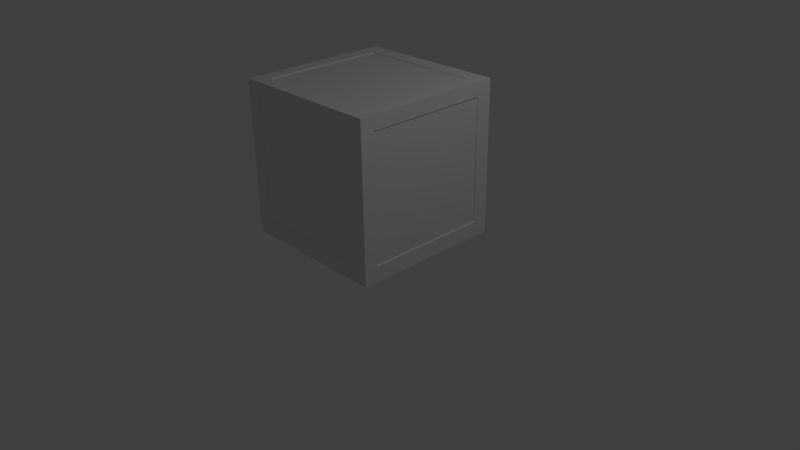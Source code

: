 # Source: Box.blend  (saved by Blender 2.77.0; exported with 4.5.12 LTS)
import bpy
from mathutils import Matrix  # noqa: F401  (used for matrix-valued properties, if any)

bpy.ops.wm.read_factory_settings(use_empty=True)
scene = bpy.context.scene
scene.name = 'Scene'

# ---- collections
col_collection_1 = bpy.data.collections.new('Collection 1'); scene.collection.children.link(col_collection_1)

# ---- materials (node trees are filled in below, after node groups)
mat_material = bpy.data.materials.new('Material')
mat_material.alpha_threshold = 0.0
mat_material.use_transparent_shadow = False
mat_material.roughness = 0.5
mat_material.line_color = (0.0, 0.0, 0.0, 1.0)

# ---- material node trees

# ---- world
world_world = bpy.data.worlds.new('World'); scene.world = world_world
world_world.color = (0.05088, 0.05088, 0.05088)
world_world.use_sun_shadow = False
world_world.sun_shadow_jitter_overblur = 0.0
world_world.cycles.sampling_method = 'MANUAL'

# ---- cameras
cam_camera = bpy.data.cameras.new('Camera')
cam_camera.clip_end = 100.0
cam_camera.lens = 35.0
cam_camera.sensor_width = 32.0
cam_camera.sensor_height = 18.0
cam_camera.ortho_scale = 7.314
cam_camera.dof.focus_distance = 0.0
cam_camera.dof.aperture_fstop = 128.0

# ---- lights
light_lamp = bpy.data.lights.new('Lamp', 'POINT')
light_lamp.transmission_factor = 0.0
light_lamp.cutoff_distance = 30.0
light_lamp.energy = 100.0
light_lamp.shadow_buffer_clip_start = 1.001
light_lamp.shadow_soft_size = 0.1
light_lamp.shadow_maximum_resolution = 0.006
light_lamp.use_absolute_resolution = True

# ---- meshes
me_cube = bpy.data.meshes.new('Cube')
me_cube.from_pydata([(1.0, 1.0, -1.0), (1.0, -1.0, -1.0), (-1.0, -1.0, -1.0), (-1.0, 1.0, -1.0), (1.0, 1.0, 1.0), (1.0, -1.0, 1.0), (-1.0, -1.0, 1.0), (-1.0, 1.0, 1.0), (0.8, 1.0, -1.0), (0.8, -1.0, -1.0), (0.8, 1.0, 1.0), (0.8, -1.0, 1.0), (-0.82, 1.0, -1.0), (-0.82, -1.0, -1.0), (-0.82, 1.0, 1.0), (-0.82, -1.0, 1.0), (1.0, 0.8, -1.0), (-1.0, 0.8, -1.0), (1.0, 0.8, 1.0), (-1.0, 0.8, 1.0), (0.8, 0.8, 1.0), (0.8, 0.8, -1.0), (-0.82, 0.8, 1.0), (-0.82, 0.8, -1.0), (1.0, -0.82, -1.0), (1.0, -0.82, 1.0), (0.8, -0.82, 1.0), (-0.82, -0.82, 1.0), (-1.0, -0.82, -1.0), (-1.0, -0.82, 1.0), (0.8, -0.82, -1.0), (-0.82, -0.82, -1.0), (1.0, 1.0, -0.8), (1.0, -1.0, -0.8), (-1.0, -1.0, -0.8), (-1.0, 1.0, -0.8), (0.8, 1.0, -0.8), (0.8, -1.0, -0.8), (-0.82, 1.0, -0.8), (-0.82, -1.0, -0.8), (-1.0, 0.8, -0.8), (1.0, 0.8, -0.8), (-1.0, -0.82, -0.8), (1.0, -0.82, -0.8), (1.0, 1.0, 0.82), (1.0, -1.0, 0.82), (-1.0, -1.0, 0.82), (-1.0, 1.0, 0.82), (0.8, 1.0, 0.82), (-0.82, 1.0, 0.82), (0.8, -1.0, 0.82), (-0.82, -1.0, 0.82), (-1.0, 0.8, 0.82), (1.0, 0.8, 0.82), (-1.0, -0.82, 0.82), (1.0, -0.82, 0.82), (0.8, -1.0, 0.82), (0.8, -1.0, -0.8), (-0.82, -1.0, 0.82), (-0.82, -1.0, -0.8), (-1.0, 0.8, 0.82), (-1.0, 0.8, -0.8), (1.0, 0.8, 0.82), (1.0, 0.8, -0.8), (-1.0, -0.82, 0.82), (-1.0, -0.82, -0.8), (1.0, -0.82, 0.82), (1.0, -0.82, -0.8), (0.8, 1.0, -0.8), (-0.82, 1.0, -0.8), (0.8, 1.0, 0.82), (-0.82, 1.0, 0.82), (0.7875, -0.8074, -0.9843), (0.7875, 0.7875, -0.9843), (-0.8074, -0.8074, -0.9843), (-0.8074, 0.7875, -0.9843), (-0.8074, 0.7875, 0.9846), (0.7875, 0.7875, 0.9846), (0.7875, -0.8074, 0.9846), (-0.8074, -0.8074, 0.9846), (0.7875, -0.9846, 0.8074), (0.7875, -0.9846, -0.7875), (-0.8074, -0.9846, 0.8074), (-0.8074, -0.9846, -0.7875), (-0.9846, 0.7875, 0.8074), (-0.9846, 0.7875, -0.7875), (0.9843, 0.7875, 0.8074), (0.9843, 0.7875, -0.7875), (-0.9846, -0.8074, 0.8074), (-0.9846, -0.8074, -0.7875), (0.9843, -0.8074, 0.8074), (0.9843, -0.8074, -0.7875), (0.7875, 0.9843, -0.7875), (-0.8074, 0.9843, -0.7875), (0.7875, 0.9843, 0.8074), (-0.8074, 0.9843, 0.8074)], [], [(31, 13, 2, 28), (27, 29, 6, 15), (55, 25, 5, 45), (51, 15, 6, 46), (52, 19, 7, 47), (38, 12, 3, 35), (32, 0, 8, 36), (45, 5, 11, 50), (25, 26, 11, 5), (24, 1, 9, 30), (36, 8, 12, 38), (50, 11, 15, 51), (26, 27, 15, 11), (30, 9, 13, 31), (8, 21, 23, 12), (10, 14, 22, 20), (0, 16, 21, 8), (4, 10, 20, 18), (54, 29, 19, 52), (44, 4, 18, 53), (14, 7, 19, 22), (12, 23, 17, 3), (46, 6, 29, 54), (60, 61, 85, 84), (23, 21, 73, 75), (16, 24, 30, 21), (18, 20, 26, 25), (53, 18, 25, 55), (22, 19, 29, 27), (23, 31, 28, 17), (16, 41, 43, 24), (2, 34, 42, 28), (0, 32, 41, 16), (28, 42, 40, 17), (9, 37, 39, 13), (48, 36, 68, 70), (1, 33, 37, 9), (44, 32, 36, 48), (49, 38, 35, 47), (17, 40, 35, 3), (13, 39, 34, 2), (24, 43, 33, 1), (14, 49, 47, 7), (4, 44, 48, 10), (10, 48, 49, 14), (37, 50, 56, 57), (34, 46, 54, 42), (32, 44, 53, 41), (54, 52, 60, 64), (43, 41, 63, 67), (33, 45, 50, 37), (40, 52, 47, 35), (39, 51, 46, 34), (43, 55, 45, 33), (68, 69, 93, 92), (31, 23, 75, 74), (58, 59, 83, 82), (59, 57, 81, 83), (50, 51, 58, 56), (38, 49, 71, 69), (51, 39, 59, 58), (40, 42, 65, 61), (52, 40, 61, 60), (49, 48, 70, 71), (39, 37, 57, 59), (41, 53, 62, 63), (53, 55, 66, 62), (36, 38, 69, 68), (42, 54, 64, 65), (55, 43, 67, 66), (73, 72, 74, 75), (77, 76, 79, 78), (94, 92, 93, 95), (87, 86, 90, 91), (89, 88, 84, 85), (81, 80, 82, 83), (70, 68, 92, 94), (20, 22, 76, 77), (63, 62, 86, 87), (69, 71, 95, 93), (65, 64, 88, 89), (30, 31, 74, 72), (71, 70, 94, 95), (26, 20, 77, 78), (66, 67, 91, 90), (27, 26, 78, 79), (62, 66, 90, 86), (22, 27, 79, 76), (67, 63, 87, 91), (21, 30, 72, 73), (64, 60, 84, 88), (61, 65, 89, 85), (57, 56, 80, 81), (56, 58, 82, 80)])
_uv = me_cube.uv_layers.new(name='UVMap')
_uv.uv.foreach_set('vector', [0.1724, 0.6128, 0.1507, 0.6545, 0.1279, 0.6167, 0.149, 0.593, 0.1661, 0.1484, 0.1455, 0.169, 0.1269, 0.1536, 0.1411, 0.1092, 0.614, 0.1752, 0.5934, 0.1522, 0.6133, 0.1296, 0.654, 0.1511, 0.03019, 0.05373, 0.1411, 0.1092, 0.1269, 0.1536, 0.0898, 0.1647, 0.2845, 0.3096, 0.2916, 0.2981, 0.3006, 0.3052, 0.2981, 0.3137, 0.3133, 0.4322, 0.3135, 0.4442, 0.3042, 0.4429, 0.3023, 0.4331, 0.4345, 0.4288, 0.4319, 0.4374, 0.4234, 0.4405, 0.4223, 0.4282, 0.654, 0.1511, 0.6133, 0.1296, 0.5934, 0.08538, 0.7109, 0.02547, 0.5934, 0.1522, 0.5674, 0.1272, 0.5934, 0.08538, 0.6133, 0.1296, 0.5895, 0.577, 0.6068, 0.5944, 0.594, 0.6391, 0.5665, 0.6011, 0.4223, 0.4282, 0.4234, 0.4405, 0.3135, 0.4442, 0.3133, 0.4322, 0.7109, 0.02547, 0.5934, 0.08538, 0.1411, 0.1092, 0.03019, 0.05373, 0.5674, 0.1272, 0.1661, 0.1484, 0.1411, 0.1092, 0.5934, 0.08538, 0.5665, 0.6011, 0.594, 0.6391, 0.1507, 0.6545, 0.1724, 0.6128, 0.4234, 0.4405, 0.4282, 0.4537, 0.3091, 0.4584, 0.3135, 0.4442, 0.423, 0.3036, 0.3086, 0.3032, 0.3035, 0.2889, 0.4278, 0.2897, 0.4319, 0.4374, 0.4405, 0.4456, 0.4282, 0.4537, 0.4234, 0.4405, 0.4341, 0.3064, 0.423, 0.3036, 0.4278, 0.2897, 0.441, 0.2983, 0.1264, 0.1903, 0.1455, 0.169, 0.2916, 0.2981, 0.2845, 0.3096, 0.4355, 0.3151, 0.4341, 0.3064, 0.441, 0.2983, 0.4494, 0.31, 0.3086, 0.3032, 0.3006, 0.3052, 0.2916, 0.2981, 0.3035, 0.2889, 0.3135, 0.4442, 0.3091, 0.4584, 0.2973, 0.4501, 0.3042, 0.4429, 0.0898, 0.1647, 0.1269, 0.1536, 0.1455, 0.169, 0.1264, 0.1903, 0.2822, 0.3113, 0.286, 0.4365, 0.2834, 0.435, 0.2795, 0.3129, 0.3091, 0.4584, 0.4282, 0.4537, 0.427, 0.4563, 0.3104, 0.4607, 0.4405, 0.4456, 0.5895, 0.577, 0.5665, 0.6011, 0.4282, 0.4537, 0.441, 0.2983, 0.4278, 0.2897, 0.5674, 0.1272, 0.5934, 0.1522, 0.4494, 0.31, 0.441, 0.2983, 0.5934, 0.1522, 0.614, 0.1752, 0.3035, 0.2889, 0.2916, 0.2981, 0.1455, 0.169, 0.1661, 0.1484, 0.3091, 0.4584, 0.1724, 0.6128, 0.149, 0.593, 0.2973, 0.4501, 0.4405, 0.4456, 0.4478, 0.4331, 0.6123, 0.5538, 0.5895, 0.577, 0.1279, 0.6167, 0.08121, 0.5955, 0.1235, 0.5682, 0.149, 0.593, 0.4319, 0.4374, 0.4345, 0.4288, 0.4478, 0.4331, 0.4405, 0.4456, 0.149, 0.593, 0.1235, 0.5682, 0.2887, 0.4377, 0.2973, 0.4501, 0.594, 0.6391, 0.7156, 0.7026, 0.02682, 0.7163, 0.1507, 0.6545, 0.4227, 0.3153, 0.4223, 0.4282, 0.4201, 0.4266, 0.4209, 0.3174, 0.6068, 0.5944, 0.6488, 0.5814, 0.7156, 0.7026, 0.594, 0.6391, 0.4355, 0.3151, 0.4345, 0.4288, 0.4223, 0.4282, 0.4227, 0.3153, 0.3094, 0.3143, 0.3133, 0.4322, 0.3023, 0.4331, 0.2981, 0.3137, 0.2973, 0.4501, 0.2887, 0.4377, 0.3023, 0.4331, 0.3042, 0.4429, 0.1507, 0.6545, 0.02682, 0.7163, 0.08121, 0.5955, 0.1279, 0.6167, 0.5895, 0.577, 0.6123, 0.5538, 0.6488, 0.5814, 0.6068, 0.5944, 0.3086, 0.3032, 0.3094, 0.3143, 0.2981, 0.3137, 0.3006, 0.3052, 0.4341, 0.3064, 0.4355, 0.3151, 0.4227, 0.3153, 0.423, 0.3036, 0.423, 0.3036, 0.4227, 0.3153, 0.3094, 0.3143, 0.3086, 0.3032, 0.7156, 0.7026, 0.7109, 0.02547, 0.7245, 0.01398, 0.7267, 0.7161, 0.08121, 0.5955, 0.0898, 0.1647, 0.1264, 0.1903, 0.1235, 0.5682, 0.4345, 0.4288, 0.4355, 0.3151, 0.4494, 0.31, 0.4478, 0.4331, 0.1264, 0.1903, 0.2845, 0.3096, 0.2822, 0.3113, 0.1338, 0.1996, 0.6123, 0.5538, 0.4478, 0.4331, 0.4501, 0.4314, 0.6049, 0.5445, 0.6488, 0.5814, 0.654, 0.1511, 0.7109, 0.02547, 0.7156, 0.7026, 0.2887, 0.4377, 0.2845, 0.3096, 0.2981, 0.3137, 0.3023, 0.4331, 0.02682, 0.7163, 0.03019, 0.05373, 0.0898, 0.1647, 0.08121, 0.5955, 0.6123, 0.5538, 0.614, 0.1752, 0.654, 0.1511, 0.6488, 0.5814, 0.4201, 0.4266, 0.315, 0.43, 0.3171, 0.4278, 0.4181, 0.4247, 0.1724, 0.6128, 0.3091, 0.4584, 0.3104, 0.4607, 0.1825, 0.6066, 0.01943, 0.04059, 0.01335, 0.7275, 0.0002238, 0.7425, 0.004354, 0.02572, 0.01335, 0.7275, 0.7267, 0.7161, 0.7392, 0.7285, 0.0002238, 0.7425, 0.7109, 0.02547, 0.03019, 0.05373, 0.01943, 0.04059, 0.7245, 0.01398, 0.3133, 0.4322, 0.3094, 0.3143, 0.3117, 0.3161, 0.315, 0.43, 0.03019, 0.05373, 0.02682, 0.7163, 0.01335, 0.7275, 0.01943, 0.04059, 0.2887, 0.4377, 0.1235, 0.5682, 0.1286, 0.5584, 0.286, 0.4365, 0.2845, 0.3096, 0.2887, 0.4377, 0.286, 0.4365, 0.2822, 0.3113, 0.3094, 0.3143, 0.4227, 0.3153, 0.4209, 0.3174, 0.3117, 0.3161, 0.02682, 0.7163, 0.7156, 0.7026, 0.7267, 0.7161, 0.01335, 0.7275, 0.4478, 0.4331, 0.4494, 0.31, 0.452, 0.3113, 0.4501, 0.4314, 0.4494, 0.31, 0.614, 0.1752, 0.6089, 0.1853, 0.452, 0.3113, 0.4223, 0.4282, 0.3133, 0.4322, 0.315, 0.43, 0.4201, 0.4266, 0.1235, 0.5682, 0.1264, 0.1903, 0.1338, 0.1996, 0.1286, 0.5584, 0.614, 0.1752, 0.6123, 0.5538, 0.6049, 0.5445, 0.6089, 0.1853, 0.9892, 0.9998, 0.7396, 0.9998, 0.7396, 0.7502, 0.9892, 0.7502, 0.9892, 0.2498, 0.7396, 0.2498, 0.7396, 0.0002239, 0.9892, 0.0002238, 0.2498, 0.743, 0.2498, 0.9925, 0.0002238, 0.9925, 0.0002238, 0.743, 0.9892, 0.2502, 0.9892, 0.4998, 0.7396, 0.4998, 0.7396, 0.2502, 0.2502, 0.9925, 0.2502, 0.743, 0.4998, 0.743, 0.4998, 0.9925, 0.9892, 0.5002, 0.9892, 0.7498, 0.7396, 0.7498, 0.7396, 0.5002, 0.4209, 0.3174, 0.4201, 0.4266, 0.4181, 0.4247, 0.4187, 0.3195, 0.4278, 0.2897, 0.3035, 0.2889, 0.3047, 0.2865, 0.4264, 0.2871, 0.4501, 0.4314, 0.452, 0.3113, 0.4547, 0.3129, 0.4526, 0.4298, 0.315, 0.43, 0.3117, 0.3161, 0.3141, 0.3184, 0.3171, 0.4278, 0.1286, 0.5584, 0.1338, 0.1996, 0.1406, 0.2096, 0.135, 0.5482, 0.5665, 0.6011, 0.1724, 0.6128, 0.1825, 0.6066, 0.5558, 0.5947, 0.3117, 0.3161, 0.4209, 0.3174, 0.4187, 0.3195, 0.3141, 0.3184, 0.5674, 0.1272, 0.4278, 0.2897, 0.4264, 0.2871, 0.5562, 0.1347, 0.6089, 0.1853, 0.6049, 0.5445, 0.5988, 0.5351, 0.6018, 0.1965, 0.1661, 0.1484, 0.5674, 0.1272, 0.5562, 0.1347, 0.1761, 0.1537, 0.452, 0.3113, 0.6089, 0.1853, 0.6018, 0.1965, 0.4547, 0.3129, 0.3035, 0.2889, 0.1661, 0.1484, 0.1761, 0.1537, 0.3047, 0.2865, 0.6049, 0.5445, 0.4501, 0.4314, 0.4526, 0.4298, 0.5988, 0.5351, 0.4282, 0.4537, 0.5665, 0.6011, 0.5558, 0.5947, 0.427, 0.4563, 0.1338, 0.1996, 0.2822, 0.3113, 0.2795, 0.3129, 0.1406, 0.2096, 0.286, 0.4365, 0.1286, 0.5584, 0.135, 0.5482, 0.2834, 0.435, 0.7267, 0.7161, 0.7245, 0.01398, 0.7392, 0.0002238, 0.7392, 0.7285, 0.7245, 0.01398, 0.01943, 0.04059, 0.004354, 0.02572, 0.7392, 0.0002238])
me_cube.materials.append(mat_material)
me_cube.use_remesh_preserve_volume = False
me_cube.use_remesh_preserve_attributes = False
me_cube.use_mirror_vertex_groups = False
me_cube.update()

# ---- objects
ob_box = bpy.data.objects.new('Box', me_cube)
ob_lamp = bpy.data.objects.new('Lamp', light_lamp)
ob_camera = bpy.data.objects.new('Camera', cam_camera)

# ---- transforms, parenting, visibility, modifiers, constraints
ob_box.location = (0.0, 0.0, 1.333)
ob_box.lock_rotations_4d = False
ob_box.empty_display_type = 'ARROWS'
ob_box.lineart.crease_threshold = 0.0
ob_lamp.location = (4.076, 1.005, 5.904)
ob_lamp.rotation_euler = (0.6503, 0.05522, 1.866)
ob_lamp.lock_rotations_4d = False
ob_lamp.empty_display_type = 'ARROWS'
ob_lamp.color = (0.0, 0.0, 0.0, 0.0)
ob_lamp.lineart.crease_threshold = 0.0
ob_camera.location = (7.481, -6.508, 5.344)
ob_camera.rotation_euler = (1.109, 0.01082, 0.8149)
ob_camera.lock_rotations_4d = False
ob_camera.empty_display_type = 'ARROWS'
ob_camera.color = (0.0, 0.0, 0.0, 0.0)
ob_camera.display_type = 'WIRE'
ob_camera.lineart.crease_threshold = 0.0

# ---- collection membership
col_collection_1.objects.link(ob_box)
col_collection_1.objects.link(ob_lamp)
col_collection_1.objects.link(ob_camera)

# ---- scene / render settings (as saved in the file)
scene.camera = ob_camera
scene.frame_start = 1; scene.frame_end = 250; scene.frame_set(1)
scene.render.engine = 'BLENDER_EEVEE_NEXT'
scene.render.resolution_percentage = 50
scene.render.dither_intensity = 0.0
scene.cycles.use_denoising = False
scene.cycles.samples = 128
scene.cycles.sampling_pattern = 'TABULATED_SOBOL'
scene.cycles.light_sampling_threshold = 0.0
scene.cycles.use_adaptive_sampling = False
scene.cycles.use_light_tree = False
scene.cycles.blur_glossy = 0.0
scene.cycles.sample_clamp_indirect = 0.0
scene.view_settings.view_transform = 'Standard'
bpy.context.view_layer.update()
